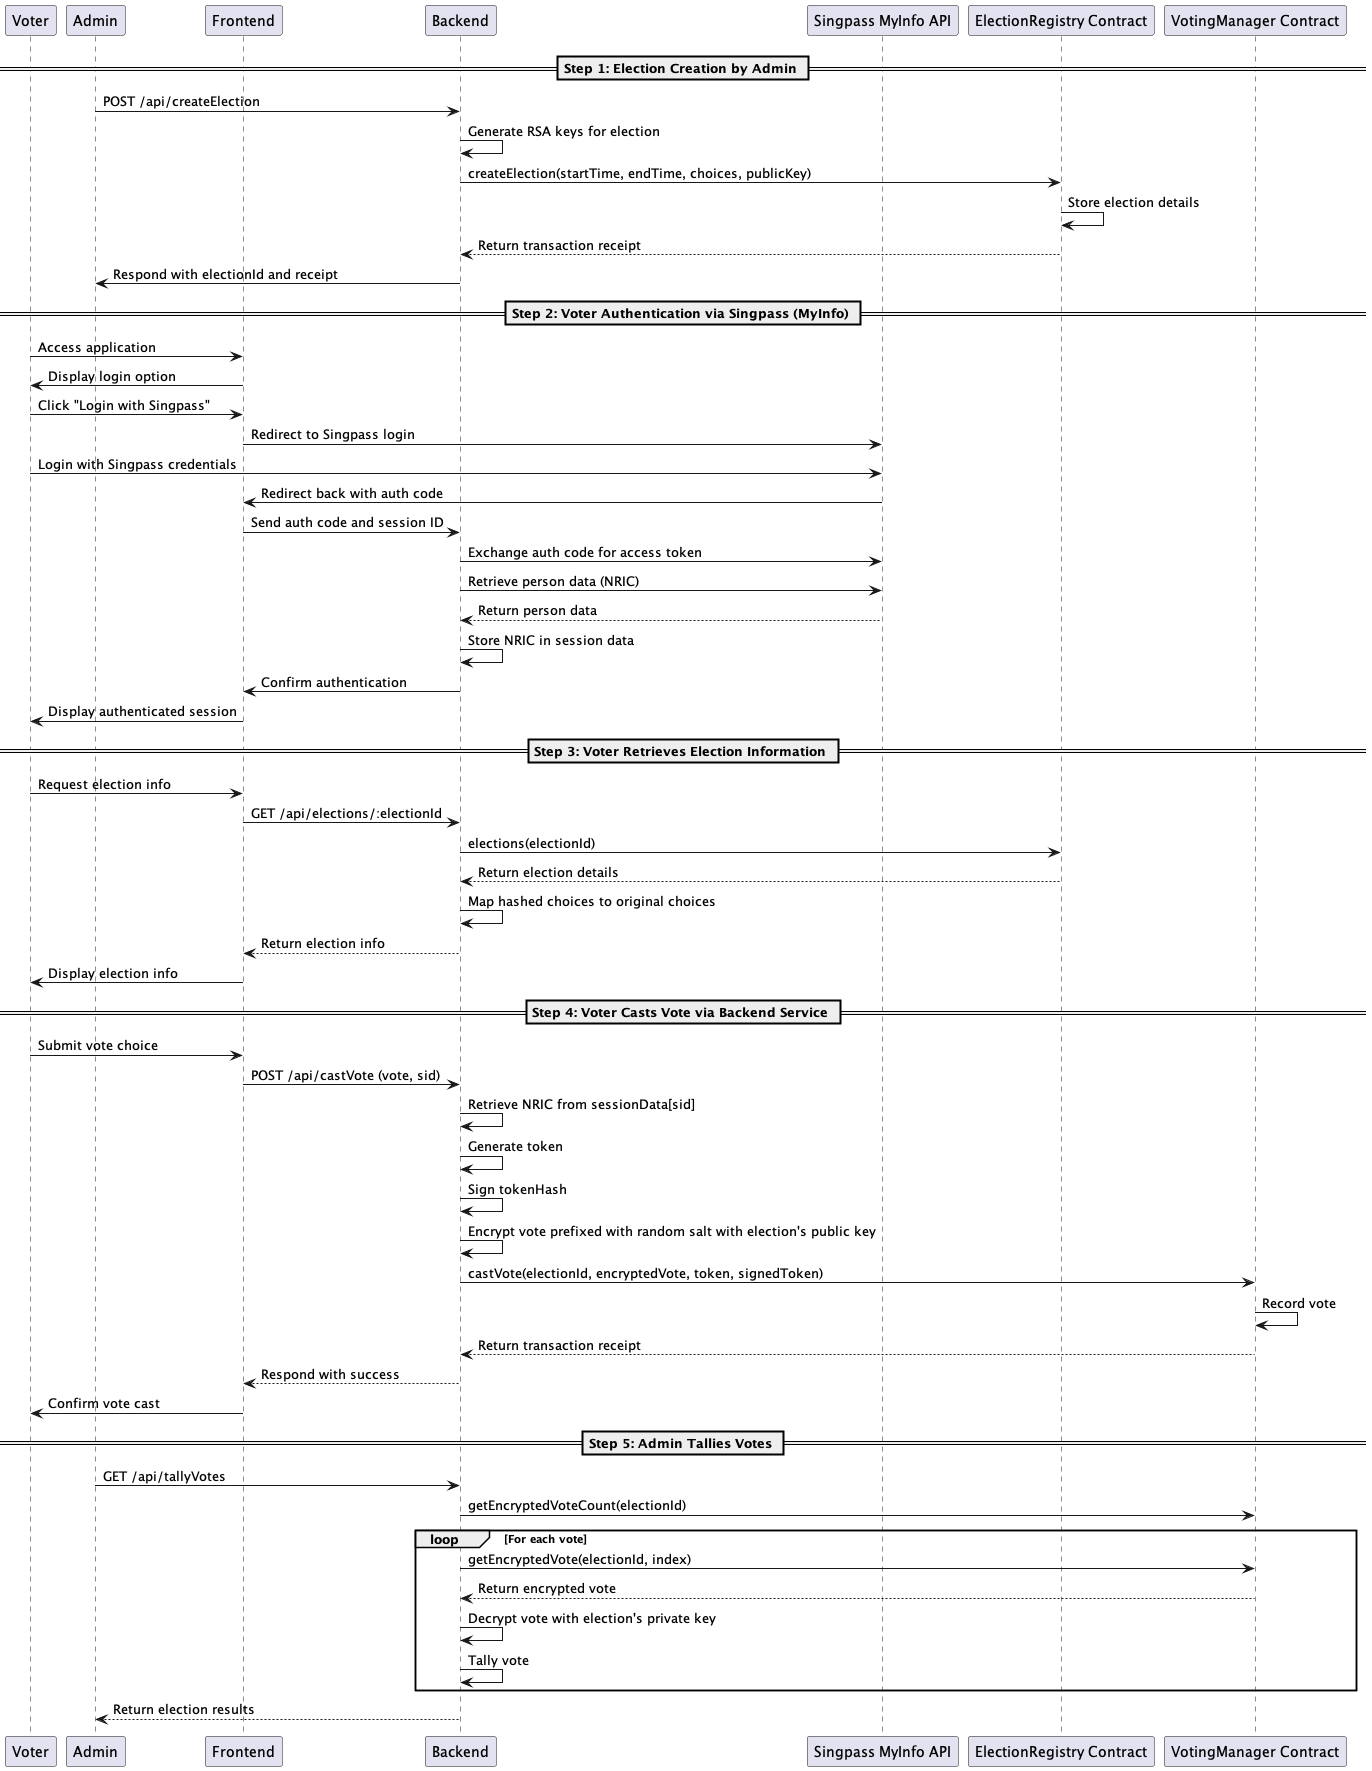

The diagram above was rendered by PlantUML. Its source (embedded in the PNG):
@startuml
participant Voter
participant Admin
participant Frontend
participant Backend
participant "Singpass MyInfo API" as MyInfo
participant "ElectionRegistry Contract" as ElectionRegistry
participant "VotingManager Contract" as VotingManager
== Step 1: Election Creation by Admin == 
Admin -> Backend: POST /api/createElection
Backend -> Backend: Generate RSA keys for election
Backend -> ElectionRegistry: createElection(startTime, endTime, choices, publicKey)
ElectionRegistry -> ElectionRegistry: Store election details
ElectionRegistry --> Backend: Return transaction receipt
Backend -> Admin: Respond with electionId and receipt

== Step 2: Voter Authentication via Singpass (MyInfo) ==
Voter -> Frontend: Access application
Frontend -> Voter: Display login option
Voter -> Frontend: Click "Login with Singpass"
Frontend -> MyInfo: Redirect to Singpass login
Voter -> MyInfo: Login with Singpass credentials
MyInfo -> Frontend: Redirect back with auth code
Frontend -> Backend: Send auth code and session ID
Backend -> MyInfo: Exchange auth code for access token
Backend -> MyInfo: Retrieve person data (NRIC)
MyInfo --> Backend: Return person data
Backend -> Backend: Store NRIC in session data
Backend -> Frontend: Confirm authentication
Frontend -> Voter: Display authenticated session

== Step 3: Voter Retrieves Election Information ==
Voter -> Frontend: Request election info
Frontend -> Backend: GET /api/elections/:electionId
Backend -> ElectionRegistry: elections(electionId)
ElectionRegistry --> Backend: Return election details
Backend -> Backend: Map hashed choices to original choices
Backend --> Frontend: Return election info
Frontend -> Voter: Display election info

== Step 4: Voter Casts Vote via Backend Service ==
Voter -> Frontend: Submit vote choice
Frontend -> Backend: POST /api/castVote (vote, sid)
Backend -> Backend: Retrieve NRIC from sessionData[sid]
Backend -> Backend: Generate token
Backend -> Backend: Sign tokenHash
Backend -> Backend: Encrypt vote prefixed with random salt with election's public key
Backend -> VotingManager: castVote(electionId, encryptedVote, token, signedToken)
VotingManager -> VotingManager: Record vote
VotingManager --> Backend: Return transaction receipt
Backend --> Frontend: Respond with success
Frontend -> Voter: Confirm vote cast

== Step 5: Admin Tallies Votes == 
Admin -> Backend: GET /api/tallyVotes
Backend -> VotingManager: getEncryptedVoteCount(electionId)
loop For each vote
    Backend -> VotingManager: getEncryptedVote(electionId, index)
    VotingManager --> Backend: Return encrypted vote
    Backend -> Backend: Decrypt vote with election's private key
    Backend -> Backend: Tally vote
end
Backend --> Admin: Return election results

@enduml